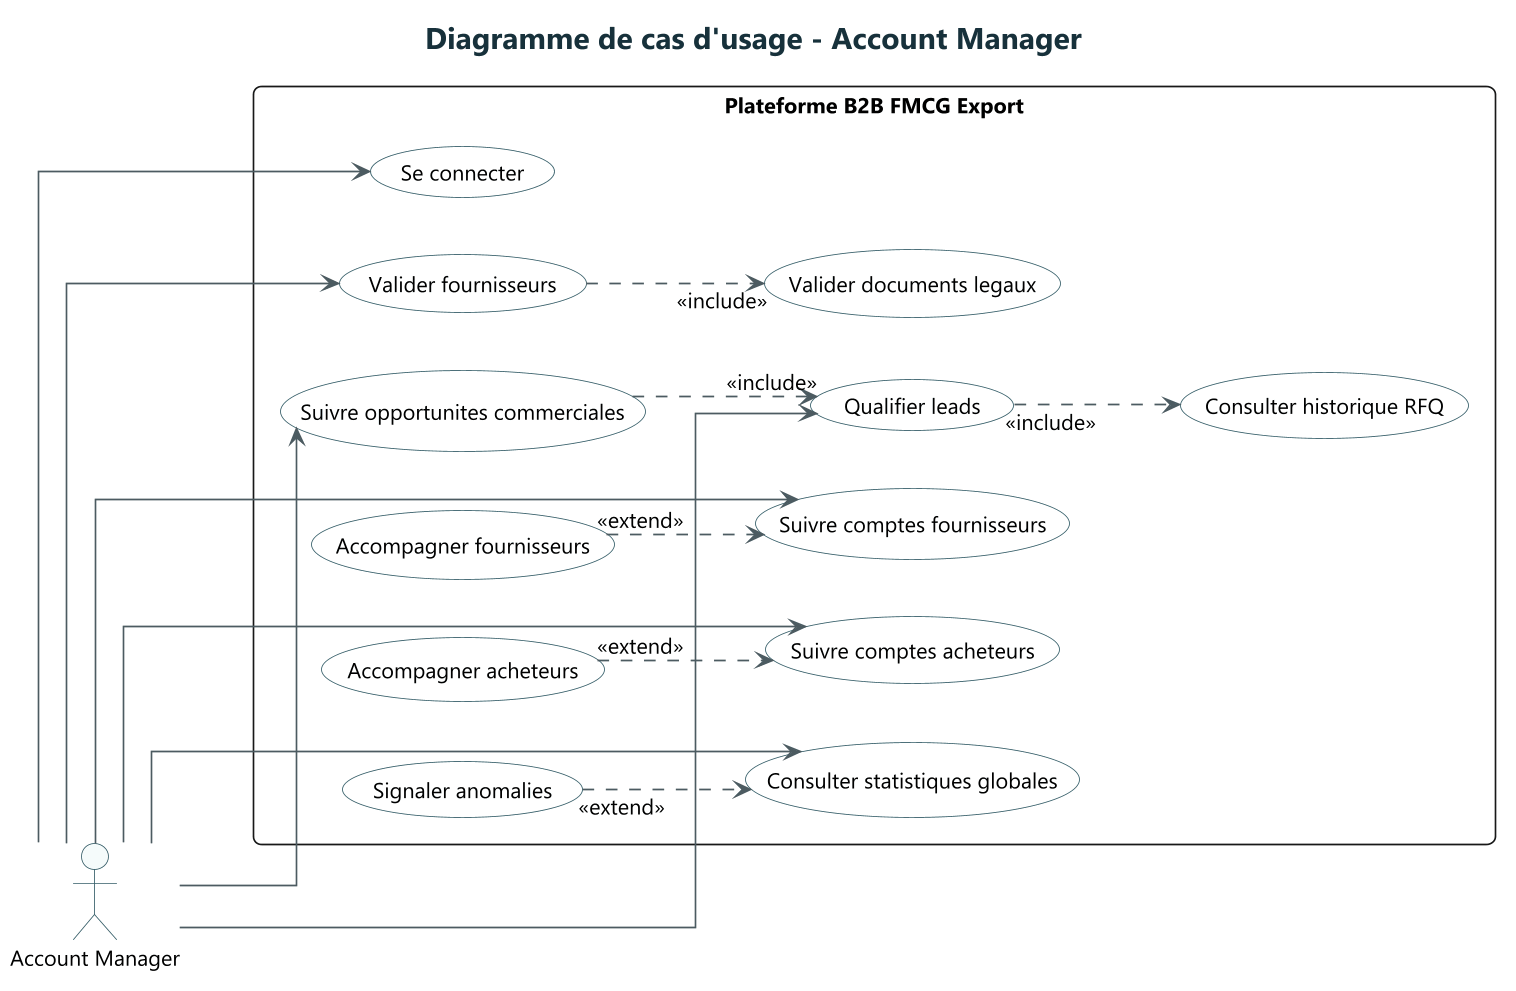

The diagram above was rendered by PlantUML. Its source (embedded in the PNG):
@startuml
!include ../common/style.puml
title Diagramme de cas d'usage - Account Manager
left to right direction

actor "Account Manager" as AM

rectangle "Plateforme B2B FMCG Export" {
  usecase "Se connecter" as UC_Login
  usecase "Suivre comptes fournisseurs" as UC_Suppliers
  usecase "Suivre comptes acheteurs" as UC_Buyers
  usecase "Valider fournisseurs" as UC_ValidateSupplier
  usecase "Valider documents legaux" as UC_ValidateDocs
  usecase "Qualifier leads" as UC_Qualify
  usecase "Suivre opportunites commerciales" as UC_Opportunities
  usecase "Accompagner fournisseurs" as UC_SupportSuppliers
  usecase "Accompagner acheteurs" as UC_SupportBuyers
  usecase "Consulter statistiques globales" as UC_Analytics
  usecase "Consulter historique RFQ" as UC_RFQHistory
  usecase "Signaler anomalies" as UC_Flag
}

AM --> UC_Login
AM --> UC_Suppliers
AM --> UC_Buyers
AM --> UC_ValidateSupplier
AM --> UC_Qualify
AM --> UC_Opportunities
AM --> UC_Analytics

UC_ValidateSupplier ..> UC_ValidateDocs : <<include>>
UC_Qualify ..> UC_RFQHistory : <<include>>
UC_Opportunities ..> UC_Qualify : <<include>>

UC_SupportSuppliers ..> UC_Suppliers : <<extend>>
UC_SupportBuyers ..> UC_Buyers : <<extend>>
UC_Flag ..> UC_Analytics : <<extend>>

@enduml